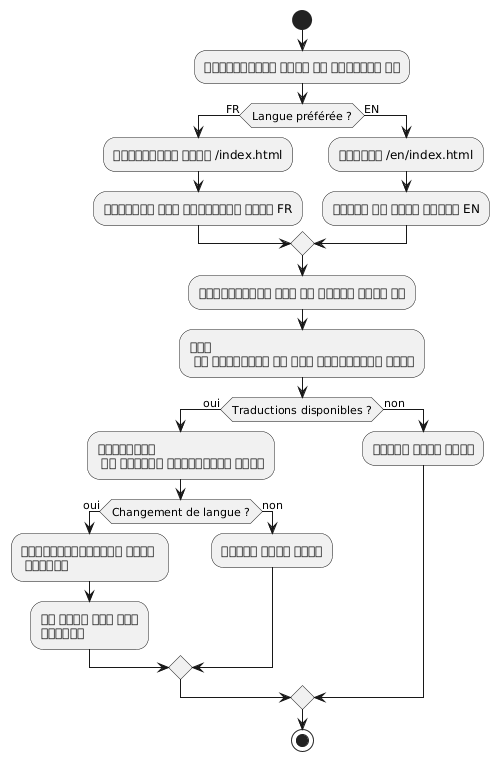

The diagram above was rendered by PlantUML. Its source (embedded in the PNG):
@startuml
start

:उपयोगकर्ता साइट तक पहुँचता है;

if (Langue préférée ?) then (FR)
  :प्रदर्शित करें /index.html;
  :फ़्रेंच लेख सूचीबद्ध करें FR;
else (EN)
  :दिखाएँ /en/index.html;
  :लेखों की सूची बनाएँ EN;
endif

:उपयोगकर्ता लेख पर क्लिक करता है;

:लेख\n को मेटाडेटा के साथ प्रदर्शित करें;

if (Traductions disponibles ?) then (oui)
  :सेलेक्टर\n के अनुवाद प्रदर्शित करें;

  if (Changement de langue ?) then (oui)
    :पुनर्निर्देशित करें \n अनुवाद;
    :नई भाषा में लेख\nदिखाएँ;
  else (non)
    :पढ़ना जारी रखें;
  endif
else (non)
  :पढ़ना जारी रखें;
endif

stop
@enduml